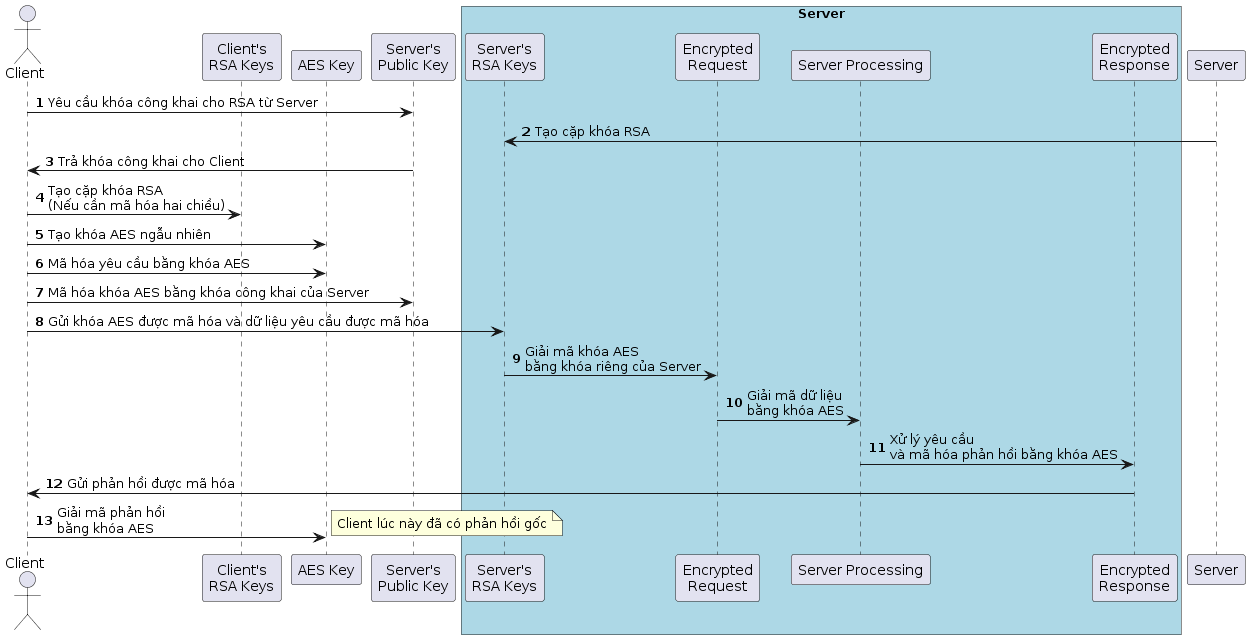

The diagram above was rendered by PlantUML. Its source (embedded in the PNG):
@startuml
autonumber
actor Client
participant "Client's\nRSA Keys" as CRSA
participant "AES Key" as AESK
participant "Server's\nPublic Key" as SPubK
box "Server" #LightBlue
    participant "Server's\nRSA Keys" as SRSA
    participant "Encrypted\nRequest" as ERequest
    participant "Server Processing" as SProcessing
    participant "Encrypted\nResponse" as EResponse
end box

Client -> SPubK : Yêu cầu khóa công khai cho RSA từ Server
Server -> SRSA : Tạo cặp khóa RSA
SPubK -> Client : Trả khóa công khai cho Client

Client -> CRSA : Tạo cặp khóa RSA\n(Nếu cần mã hóa hai chiều)

Client -> AESK : Tạo khóa AES ngẫu nhiên
Client -> AESK : Mã hóa yêu cầu bằng khóa AES
Client -> SPubK : Mã hóa khóa AES bằng khóa công khai của Server
Client -> SRSA : Gửi khóa AES được mã hóa và dữ liệu yêu cầu được mã hóa

SRSA -> ERequest : Giải mã khóa AES\nbằng khóa riêng của Server
ERequest -> SProcessing : Giải mã dữ liệu\nbằng khóa AES

SProcessing -> EResponse : Xử lý yêu cầu\nvà mã hóa phản hồi bằng khóa AES
EResponse -> Client : Gửi phản hồi được mã hóa

Client -> AESK : Giải mã phản hồi\nbằng khóa AES

note right: Client lúc này đã có phản hồi gốc
@enduml